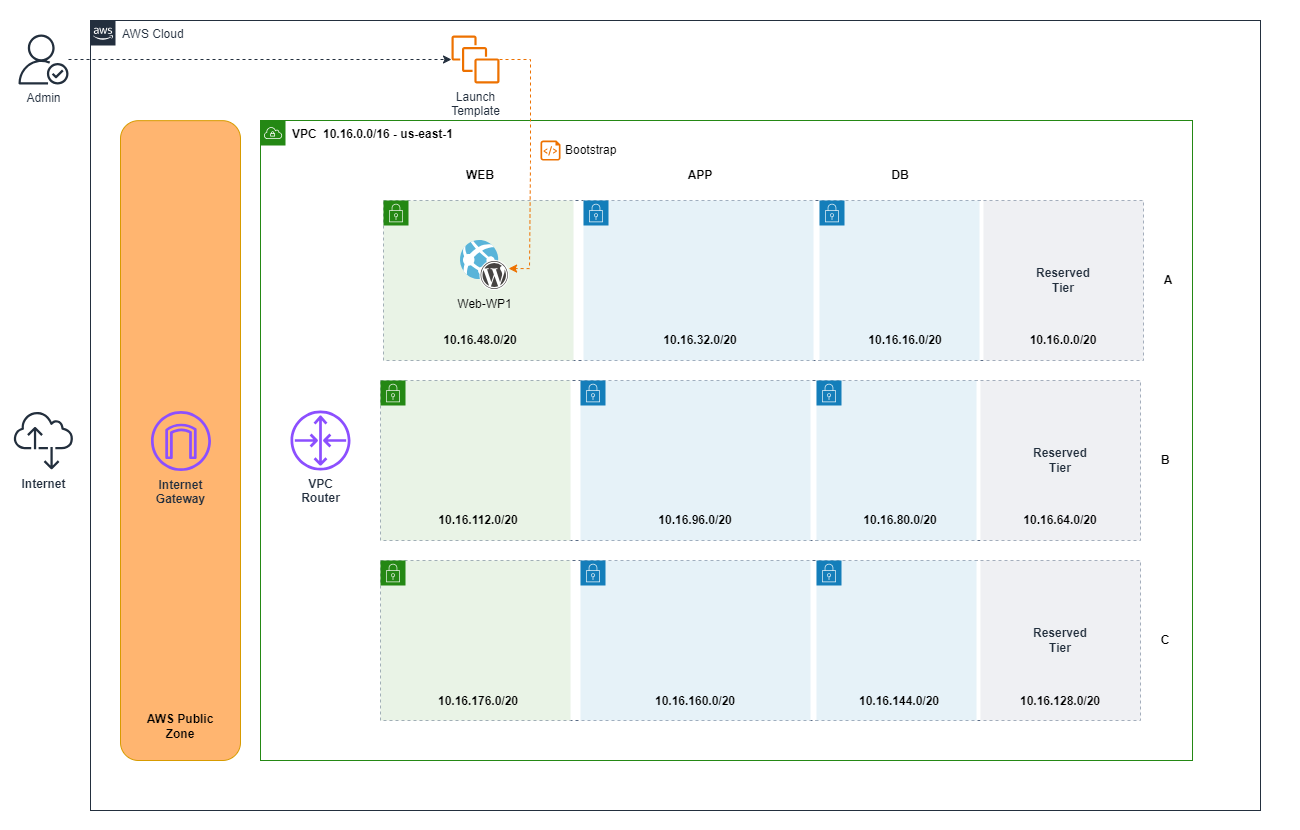

The diagram above was exported from draw.io. Its source (the exported page's mxGraphModel, read from the mxfile embedded in the PNG):
<mxGraphModel dx="1510" dy="374" grid="1" gridSize="10" guides="1" tooltips="1" connect="1" arrows="1" fold="1" page="1" pageScale="1" pageWidth="850" pageHeight="1100" math="0" shadow="0">
  <root>
    <mxCell id="0" />
    <mxCell id="1" parent="0" />
    <mxCell id="_qHG6kqdOjYfj69RhJVZ-90" value="" style="rounded=0;whiteSpace=wrap;html=1;strokeColor=none;" parent="1" vertex="1">
      <mxGeometry x="-340" y="120" width="1300" height="830" as="geometry" />
    </mxCell>
    <mxCell id="_qHG6kqdOjYfj69RhJVZ-2" value="&lt;b&gt;&lt;font color=&quot;#000000&quot;&gt;VPC&lt;/font&gt;&lt;/b&gt;" style="points=[[0,0],[0.25,0],[0.5,0],[0.75,0],[1,0],[1,0.25],[1,0.5],[1,0.75],[1,1],[0.75,1],[0.5,1],[0.25,1],[0,1],[0,0.75],[0,0.5],[0,0.25]];outlineConnect=0;gradientColor=none;html=1;whiteSpace=wrap;fontSize=12;fontStyle=0;container=1;pointerEvents=0;collapsible=0;recursiveResize=0;shape=mxgraph.aws4.group;grIcon=mxgraph.aws4.group_vpc;strokeColor=#248814;fillColor=none;verticalAlign=top;align=left;spacingLeft=30;fontColor=#AAB7B8;dashed=0;" parent="1" vertex="1">
      <mxGeometry x="-80" y="240" width="932" height="640" as="geometry" />
    </mxCell>
    <mxCell id="_qHG6kqdOjYfj69RhJVZ-5" value="10.16.0.0/16 - us-east-1" style="text;html=1;strokeColor=none;fillColor=none;align=center;verticalAlign=middle;whiteSpace=wrap;rounded=0;fontStyle=1" parent="_qHG6kqdOjYfj69RhJVZ-2" vertex="1">
      <mxGeometry x="38" y="4" width="180" height="20" as="geometry" />
    </mxCell>
    <mxCell id="_qHG6kqdOjYfj69RhJVZ-44" value="WEB" style="text;html=1;strokeColor=none;fillColor=none;align=center;verticalAlign=middle;whiteSpace=wrap;rounded=0;fontStyle=1" parent="_qHG6kqdOjYfj69RhJVZ-2" vertex="1">
      <mxGeometry x="200" y="40" width="40" height="30" as="geometry" />
    </mxCell>
    <mxCell id="_qHG6kqdOjYfj69RhJVZ-45" value="APP" style="text;html=1;strokeColor=none;fillColor=none;align=center;verticalAlign=middle;whiteSpace=wrap;rounded=0;fontStyle=1" parent="_qHG6kqdOjYfj69RhJVZ-2" vertex="1">
      <mxGeometry x="420" y="40" width="40" height="30" as="geometry" />
    </mxCell>
    <mxCell id="_qHG6kqdOjYfj69RhJVZ-46" value="DB" style="text;html=1;strokeColor=none;fillColor=none;align=center;verticalAlign=middle;whiteSpace=wrap;rounded=0;fontStyle=1" parent="_qHG6kqdOjYfj69RhJVZ-2" vertex="1">
      <mxGeometry x="620" y="40" width="40" height="30" as="geometry" />
    </mxCell>
    <mxCell id="_qHG6kqdOjYfj69RhJVZ-10" value="B" style="text;html=1;strokeColor=none;fillColor=none;align=center;verticalAlign=middle;whiteSpace=wrap;rounded=0;fontStyle=1" parent="_qHG6kqdOjYfj69RhJVZ-2" vertex="1">
      <mxGeometry x="885" y="325" width="40" height="30" as="geometry" />
    </mxCell>
    <mxCell id="_qHG6kqdOjYfj69RhJVZ-14" value="C" style="text;html=1;strokeColor=none;fillColor=none;align=center;verticalAlign=middle;whiteSpace=wrap;rounded=0;fontStyle=1" parent="_qHG6kqdOjYfj69RhJVZ-2" vertex="1">
      <mxGeometry x="885" y="505" width="40" height="30" as="geometry" />
    </mxCell>
    <mxCell id="_qHG6kqdOjYfj69RhJVZ-47" value="A" style="text;html=1;strokeColor=none;fillColor=none;align=center;verticalAlign=middle;whiteSpace=wrap;rounded=0;fontStyle=1" parent="_qHG6kqdOjYfj69RhJVZ-2" vertex="1">
      <mxGeometry x="888" y="145" width="40" height="30" as="geometry" />
    </mxCell>
    <mxCell id="_qHG6kqdOjYfj69RhJVZ-4" value="" style="fillColor=none;strokeColor=#5A6C86;dashed=1;verticalAlign=top;fontStyle=0;fontColor=#5A6C86;whiteSpace=wrap;html=1;" parent="_qHG6kqdOjYfj69RhJVZ-2" vertex="1">
      <mxGeometry x="123" y="80" width="760" height="160" as="geometry" />
    </mxCell>
    <mxCell id="_qHG6kqdOjYfj69RhJVZ-7" value="Reserved&lt;br&gt;Tier" style="fillColor=#EFF0F3;strokeColor=none;dashed=0;verticalAlign=middle;fontStyle=1;fontColor=#232F3D;whiteSpace=wrap;html=1;" parent="_qHG6kqdOjYfj69RhJVZ-2" vertex="1">
      <mxGeometry x="723" y="80" width="160" height="160" as="geometry" />
    </mxCell>
    <mxCell id="_qHG6kqdOjYfj69RhJVZ-6" value="" style="points=[[0,0],[0.25,0],[0.5,0],[0.75,0],[1,0],[1,0.25],[1,0.5],[1,0.75],[1,1],[0.75,1],[0.5,1],[0.25,1],[0,1],[0,0.75],[0,0.5],[0,0.25]];outlineConnect=0;gradientColor=none;html=1;whiteSpace=wrap;fontSize=12;fontStyle=0;container=1;pointerEvents=0;collapsible=0;recursiveResize=0;shape=mxgraph.aws4.group;grIcon=mxgraph.aws4.group_security_group;grStroke=0;strokeColor=#147EBA;fillColor=#E6F2F8;verticalAlign=top;align=left;spacingLeft=30;fontColor=#147EBA;dashed=0;" parent="_qHG6kqdOjYfj69RhJVZ-2" vertex="1">
      <mxGeometry x="559" y="80" width="160" height="160" as="geometry" />
    </mxCell>
    <mxCell id="_qHG6kqdOjYfj69RhJVZ-17" value="" style="points=[[0,0],[0.25,0],[0.5,0],[0.75,0],[1,0],[1,0.25],[1,0.5],[1,0.75],[1,1],[0.75,1],[0.5,1],[0.25,1],[0,1],[0,0.75],[0,0.5],[0,0.25]];outlineConnect=0;gradientColor=none;html=1;whiteSpace=wrap;fontSize=12;fontStyle=0;container=1;pointerEvents=0;collapsible=0;recursiveResize=0;shape=mxgraph.aws4.group;grIcon=mxgraph.aws4.group_security_group;grStroke=0;strokeColor=#147EBA;fillColor=#E6F2F8;verticalAlign=top;align=left;spacingLeft=30;fontColor=#147EBA;dashed=0;" parent="_qHG6kqdOjYfj69RhJVZ-2" vertex="1">
      <mxGeometry x="323" y="80" width="230" height="160" as="geometry" />
    </mxCell>
    <mxCell id="_qHG6kqdOjYfj69RhJVZ-81" value="10.16.32.0/20" style="text;html=1;strokeColor=none;fillColor=none;align=center;verticalAlign=middle;whiteSpace=wrap;rounded=0;fontStyle=1" parent="_qHG6kqdOjYfj69RhJVZ-17" vertex="1">
      <mxGeometry x="72" y="130" width="90" height="20" as="geometry" />
    </mxCell>
    <mxCell id="_qHG6kqdOjYfj69RhJVZ-18" value="" style="points=[[0,0],[0.25,0],[0.5,0],[0.75,0],[1,0],[1,0.25],[1,0.5],[1,0.75],[1,1],[0.75,1],[0.5,1],[0.25,1],[0,1],[0,0.75],[0,0.5],[0,0.25]];outlineConnect=0;gradientColor=none;html=1;whiteSpace=wrap;fontSize=12;fontStyle=0;container=1;pointerEvents=0;collapsible=0;recursiveResize=0;shape=mxgraph.aws4.group;grIcon=mxgraph.aws4.group_security_group;grStroke=0;strokeColor=#248814;fillColor=#E9F3E6;verticalAlign=top;align=left;spacingLeft=30;fontColor=#248814;dashed=0;" parent="_qHG6kqdOjYfj69RhJVZ-2" vertex="1">
      <mxGeometry x="123" y="80" width="190" height="160" as="geometry" />
    </mxCell>
    <mxCell id="_qHG6kqdOjYfj69RhJVZ-82" value="10.16.48.0/20" style="text;html=1;strokeColor=none;fillColor=none;align=center;verticalAlign=middle;whiteSpace=wrap;rounded=0;fontStyle=1" parent="_qHG6kqdOjYfj69RhJVZ-18" vertex="1">
      <mxGeometry x="52" y="130" width="90" height="20" as="geometry" />
    </mxCell>
    <mxCell id="_qHG6kqdOjYfj69RhJVZ-9" value="" style="fillColor=none;strokeColor=#5A6C86;dashed=1;verticalAlign=top;fontStyle=0;fontColor=#5A6C86;whiteSpace=wrap;html=1;" parent="_qHG6kqdOjYfj69RhJVZ-2" vertex="1">
      <mxGeometry x="120" y="260" width="760" height="160" as="geometry" />
    </mxCell>
    <mxCell id="_qHG6kqdOjYfj69RhJVZ-41" value="" style="group;fontStyle=1" parent="_qHG6kqdOjYfj69RhJVZ-2" vertex="1" connectable="0">
      <mxGeometry x="80" y="260" width="800" height="160" as="geometry" />
    </mxCell>
    <mxCell id="_qHG6kqdOjYfj69RhJVZ-15" value="Reserved&lt;br&gt;Tier" style="fillColor=#EFF0F3;strokeColor=none;dashed=0;verticalAlign=middle;fontStyle=1;fontColor=#232F3D;whiteSpace=wrap;html=1;" parent="_qHG6kqdOjYfj69RhJVZ-41" vertex="1">
      <mxGeometry x="640" width="160" height="160" as="geometry" />
    </mxCell>
    <mxCell id="_qHG6kqdOjYfj69RhJVZ-22" value="" style="points=[[0,0],[0.25,0],[0.5,0],[0.75,0],[1,0],[1,0.25],[1,0.5],[1,0.75],[1,1],[0.75,1],[0.5,1],[0.25,1],[0,1],[0,0.75],[0,0.5],[0,0.25]];outlineConnect=0;gradientColor=none;html=1;whiteSpace=wrap;fontSize=12;fontStyle=0;container=1;pointerEvents=0;collapsible=0;recursiveResize=0;shape=mxgraph.aws4.group;grIcon=mxgraph.aws4.group_security_group;grStroke=0;strokeColor=#147EBA;fillColor=#E6F2F8;verticalAlign=top;align=left;spacingLeft=30;fontColor=#147EBA;dashed=0;" parent="_qHG6kqdOjYfj69RhJVZ-41" vertex="1">
      <mxGeometry x="476" width="160" height="160" as="geometry" />
    </mxCell>
    <mxCell id="_qHG6kqdOjYfj69RhJVZ-23" value="" style="points=[[0,0],[0.25,0],[0.5,0],[0.75,0],[1,0],[1,0.25],[1,0.5],[1,0.75],[1,1],[0.75,1],[0.5,1],[0.25,1],[0,1],[0,0.75],[0,0.5],[0,0.25]];outlineConnect=0;gradientColor=none;html=1;whiteSpace=wrap;fontSize=12;fontStyle=0;container=1;pointerEvents=0;collapsible=0;recursiveResize=0;shape=mxgraph.aws4.group;grIcon=mxgraph.aws4.group_security_group;grStroke=0;strokeColor=#147EBA;fillColor=#E6F2F8;verticalAlign=top;align=left;spacingLeft=30;fontColor=#147EBA;dashed=0;" parent="_qHG6kqdOjYfj69RhJVZ-41" vertex="1">
      <mxGeometry x="240" width="230" height="160" as="geometry" />
    </mxCell>
    <mxCell id="_qHG6kqdOjYfj69RhJVZ-24" value="" style="points=[[0,0],[0.25,0],[0.5,0],[0.75,0],[1,0],[1,0.25],[1,0.5],[1,0.75],[1,1],[0.75,1],[0.5,1],[0.25,1],[0,1],[0,0.75],[0,0.5],[0,0.25]];outlineConnect=0;gradientColor=none;html=1;whiteSpace=wrap;fontSize=12;fontStyle=0;container=1;pointerEvents=0;collapsible=0;recursiveResize=0;shape=mxgraph.aws4.group;grIcon=mxgraph.aws4.group_security_group;grStroke=0;strokeColor=#248814;fillColor=#E9F3E6;verticalAlign=top;align=left;spacingLeft=30;fontColor=#248814;dashed=0;" parent="_qHG6kqdOjYfj69RhJVZ-41" vertex="1">
      <mxGeometry x="40" width="190" height="160" as="geometry" />
    </mxCell>
    <mxCell id="_qHG6kqdOjYfj69RhJVZ-77" value="10.16.64.0/20" style="text;html=1;strokeColor=none;fillColor=none;align=center;verticalAlign=middle;whiteSpace=wrap;rounded=0;fontStyle=1" parent="_qHG6kqdOjYfj69RhJVZ-41" vertex="1">
      <mxGeometry x="675" y="130" width="90" height="20" as="geometry" />
    </mxCell>
    <mxCell id="_qHG6kqdOjYfj69RhJVZ-84" value="10.16.96.0/20" style="text;html=1;strokeColor=none;fillColor=none;align=center;verticalAlign=middle;whiteSpace=wrap;rounded=0;fontStyle=1" parent="_qHG6kqdOjYfj69RhJVZ-41" vertex="1">
      <mxGeometry x="310" y="130" width="90" height="20" as="geometry" />
    </mxCell>
    <mxCell id="_qHG6kqdOjYfj69RhJVZ-13" value="" style="fillColor=none;strokeColor=#5A6C86;dashed=1;verticalAlign=top;fontStyle=0;fontColor=#5A6C86;whiteSpace=wrap;html=1;" parent="_qHG6kqdOjYfj69RhJVZ-2" vertex="1">
      <mxGeometry x="120" y="440" width="760" height="160" as="geometry" />
    </mxCell>
    <mxCell id="_qHG6kqdOjYfj69RhJVZ-16" value="Reserved&lt;br&gt;Tier" style="fillColor=#EFF0F3;strokeColor=none;dashed=0;verticalAlign=middle;fontStyle=1;fontColor=#232F3D;whiteSpace=wrap;html=1;" parent="_qHG6kqdOjYfj69RhJVZ-2" vertex="1">
      <mxGeometry x="720" y="440" width="160" height="160" as="geometry" />
    </mxCell>
    <mxCell id="_qHG6kqdOjYfj69RhJVZ-37" value="" style="points=[[0,0],[0.25,0],[0.5,0],[0.75,0],[1,0],[1,0.25],[1,0.5],[1,0.75],[1,1],[0.75,1],[0.5,1],[0.25,1],[0,1],[0,0.75],[0,0.5],[0,0.25]];outlineConnect=0;gradientColor=none;html=1;whiteSpace=wrap;fontSize=12;fontStyle=0;container=1;pointerEvents=0;collapsible=0;recursiveResize=0;shape=mxgraph.aws4.group;grIcon=mxgraph.aws4.group_security_group;grStroke=0;strokeColor=#147EBA;fillColor=#E6F2F8;verticalAlign=top;align=left;spacingLeft=30;fontColor=#147EBA;dashed=0;" parent="_qHG6kqdOjYfj69RhJVZ-2" vertex="1">
      <mxGeometry x="556" y="440" width="160" height="160" as="geometry" />
    </mxCell>
    <mxCell id="_qHG6kqdOjYfj69RhJVZ-38" value="" style="points=[[0,0],[0.25,0],[0.5,0],[0.75,0],[1,0],[1,0.25],[1,0.5],[1,0.75],[1,1],[0.75,1],[0.5,1],[0.25,1],[0,1],[0,0.75],[0,0.5],[0,0.25]];outlineConnect=0;gradientColor=none;html=1;whiteSpace=wrap;fontSize=12;fontStyle=0;container=1;pointerEvents=0;collapsible=0;recursiveResize=0;shape=mxgraph.aws4.group;grIcon=mxgraph.aws4.group_security_group;grStroke=0;strokeColor=#147EBA;fillColor=#E6F2F8;verticalAlign=top;align=left;spacingLeft=30;fontColor=#147EBA;dashed=0;" parent="_qHG6kqdOjYfj69RhJVZ-2" vertex="1">
      <mxGeometry x="320" y="440" width="230" height="160" as="geometry" />
    </mxCell>
    <mxCell id="_qHG6kqdOjYfj69RhJVZ-39" value="" style="points=[[0,0],[0.25,0],[0.5,0],[0.75,0],[1,0],[1,0.25],[1,0.5],[1,0.75],[1,1],[0.75,1],[0.5,1],[0.25,1],[0,1],[0,0.75],[0,0.5],[0,0.25]];outlineConnect=0;gradientColor=none;html=1;whiteSpace=wrap;fontSize=12;fontStyle=0;container=1;pointerEvents=0;collapsible=0;recursiveResize=0;shape=mxgraph.aws4.group;grIcon=mxgraph.aws4.group_security_group;grStroke=0;strokeColor=#248814;fillColor=#E9F3E6;verticalAlign=top;align=left;spacingLeft=30;fontColor=#248814;dashed=0;" parent="_qHG6kqdOjYfj69RhJVZ-2" vertex="1">
      <mxGeometry x="120" y="440" width="190" height="160" as="geometry" />
    </mxCell>
    <mxCell id="_qHG6kqdOjYfj69RhJVZ-86" value="10.16.176.0/20" style="text;html=1;strokeColor=none;fillColor=none;align=center;verticalAlign=middle;whiteSpace=wrap;rounded=0;fontStyle=1" parent="_qHG6kqdOjYfj69RhJVZ-39" vertex="1">
      <mxGeometry x="53" y="130.77999999999997" width="90" height="20" as="geometry" />
    </mxCell>
    <mxCell id="_qHG6kqdOjYfj69RhJVZ-49" value="VPC&lt;br&gt;Router" style="sketch=0;outlineConnect=0;fontColor=#232F3E;gradientColor=none;fillColor=#8C4FFF;strokeColor=none;dashed=0;verticalLabelPosition=bottom;verticalAlign=top;align=center;html=1;fontSize=12;fontStyle=1;aspect=fixed;pointerEvents=1;shape=mxgraph.aws4.router;" parent="_qHG6kqdOjYfj69RhJVZ-2" vertex="1">
      <mxGeometry x="30" y="290" width="60" height="60" as="geometry" />
    </mxCell>
    <mxCell id="_qHG6kqdOjYfj69RhJVZ-78" value="10.16.0.0/20" style="text;html=1;strokeColor=none;fillColor=none;align=center;verticalAlign=middle;whiteSpace=wrap;rounded=0;fontStyle=1" parent="_qHG6kqdOjYfj69RhJVZ-2" vertex="1">
      <mxGeometry x="758" y="210" width="90" height="20" as="geometry" />
    </mxCell>
    <mxCell id="_qHG6kqdOjYfj69RhJVZ-79" value="10.16.16.0/20" style="text;html=1;strokeColor=none;fillColor=none;align=center;verticalAlign=middle;whiteSpace=wrap;rounded=0;fontStyle=1" parent="_qHG6kqdOjYfj69RhJVZ-2" vertex="1">
      <mxGeometry x="600" y="210" width="90" height="20" as="geometry" />
    </mxCell>
    <mxCell id="_qHG6kqdOjYfj69RhJVZ-83" value="10.16.80.0/20" style="text;html=1;strokeColor=none;fillColor=none;align=center;verticalAlign=middle;whiteSpace=wrap;rounded=0;fontStyle=1" parent="_qHG6kqdOjYfj69RhJVZ-2" vertex="1">
      <mxGeometry x="595" y="390" width="90" height="20" as="geometry" />
    </mxCell>
    <mxCell id="_qHG6kqdOjYfj69RhJVZ-85" value="10.16.112.0/20" style="text;html=1;strokeColor=none;fillColor=none;align=center;verticalAlign=middle;whiteSpace=wrap;rounded=0;fontStyle=1" parent="_qHG6kqdOjYfj69RhJVZ-2" vertex="1">
      <mxGeometry x="173" y="390" width="90" height="20" as="geometry" />
    </mxCell>
    <mxCell id="_qHG6kqdOjYfj69RhJVZ-88" value="10.16.160.0/20" style="text;html=1;strokeColor=none;fillColor=none;align=center;verticalAlign=middle;whiteSpace=wrap;rounded=0;fontStyle=1" parent="_qHG6kqdOjYfj69RhJVZ-2" vertex="1">
      <mxGeometry x="390" y="570.78" width="90" height="20" as="geometry" />
    </mxCell>
    <mxCell id="_qHG6kqdOjYfj69RhJVZ-89" value="10.16.144.0/20" style="text;html=1;strokeColor=none;fillColor=none;align=center;verticalAlign=middle;whiteSpace=wrap;rounded=0;fontStyle=1" parent="_qHG6kqdOjYfj69RhJVZ-2" vertex="1">
      <mxGeometry x="594" y="570.78" width="90" height="20" as="geometry" />
    </mxCell>
    <mxCell id="_qHG6kqdOjYfj69RhJVZ-80" value="10.16.128.0/20" style="text;html=1;strokeColor=none;fillColor=none;align=center;verticalAlign=middle;whiteSpace=wrap;rounded=0;fontStyle=1" parent="_qHG6kqdOjYfj69RhJVZ-2" vertex="1">
      <mxGeometry x="755" y="570.78" width="90" height="20" as="geometry" />
    </mxCell>
    <mxCell id="UXtkzopOhYxCSwXypgMh-1" value="Web-WP1" style="image;sketch=0;aspect=fixed;html=1;points=[];align=center;fontSize=12;image=img/lib/mscae/WebAppWordPress.svg;fontColor=default;labelBackgroundColor=none;" parent="_qHG6kqdOjYfj69RhJVZ-2" vertex="1">
      <mxGeometry x="200" y="120" width="49" height="50" as="geometry" />
    </mxCell>
    <mxCell id="_qHG6kqdOjYfj69RhJVZ-52" value="" style="group" parent="1" vertex="1" connectable="0">
      <mxGeometry x="-220" y="250" width="120" height="630" as="geometry" />
    </mxCell>
    <mxCell id="_qHG6kqdOjYfj69RhJVZ-50" value="" style="rounded=1;whiteSpace=wrap;html=1;fillColor=#FFB570;strokeColor=#d79b00;" parent="_qHG6kqdOjYfj69RhJVZ-52" vertex="1">
      <mxGeometry y="-9.84375" width="120" height="639.84375" as="geometry" />
    </mxCell>
    <mxCell id="_qHG6kqdOjYfj69RhJVZ-51" value="AWS Public Zone" style="text;html=1;strokeColor=none;fillColor=none;align=center;verticalAlign=middle;whiteSpace=wrap;rounded=0;fontStyle=1" parent="_qHG6kqdOjYfj69RhJVZ-52" vertex="1">
      <mxGeometry x="15" y="580.78125" width="90" height="29.53125" as="geometry" />
    </mxCell>
    <mxCell id="_qHG6kqdOjYfj69RhJVZ-53" value="Internet&lt;br&gt;Gateway" style="sketch=0;outlineConnect=0;fontColor=#232F3E;gradientColor=none;fillColor=#8C4FFF;strokeColor=none;dashed=0;verticalLabelPosition=bottom;verticalAlign=top;align=center;html=1;fontSize=12;fontStyle=1;aspect=fixed;pointerEvents=1;shape=mxgraph.aws4.internet_gateway;" parent="_qHG6kqdOjYfj69RhJVZ-52" vertex="1">
      <mxGeometry x="30.47" y="280.55125" width="60" height="60" as="geometry" />
    </mxCell>
    <mxCell id="_qHG6kqdOjYfj69RhJVZ-58" value="Internet" style="sketch=0;outlineConnect=0;fontColor=#232F3E;gradientColor=none;fillColor=#232F3D;strokeColor=none;dashed=0;verticalLabelPosition=bottom;verticalAlign=top;align=center;html=1;fontSize=12;fontStyle=1;aspect=fixed;pointerEvents=1;shape=mxgraph.aws4.internet_alt2;" parent="1" vertex="1">
      <mxGeometry x="-327" y="530" width="60" height="60" as="geometry" />
    </mxCell>
    <mxCell id="UXtkzopOhYxCSwXypgMh-3" value="AWS Cloud" style="points=[[0,0],[0.25,0],[0.5,0],[0.75,0],[1,0],[1,0.25],[1,0.5],[1,0.75],[1,1],[0.75,1],[0.5,1],[0.25,1],[0,1],[0,0.75],[0,0.5],[0,0.25]];outlineConnect=0;gradientColor=none;html=1;whiteSpace=wrap;fontSize=12;fontStyle=0;container=1;pointerEvents=0;collapsible=0;recursiveResize=0;shape=mxgraph.aws4.group;grIcon=mxgraph.aws4.group_aws_cloud_alt;strokeColor=#232F3E;fillColor=none;verticalAlign=top;align=left;spacingLeft=30;fontColor=#232F3E;dashed=0;" parent="1" vertex="1">
      <mxGeometry x="-250" y="140" width="1170" height="790" as="geometry" />
    </mxCell>
    <mxCell id="N__IObWhD_tkMja8_Ztp-2" value="Launch&lt;br&gt;Template" style="sketch=0;outlineConnect=0;fontColor=#232F3E;gradientColor=none;fillColor=#ED7100;strokeColor=none;dashed=0;verticalLabelPosition=bottom;verticalAlign=top;align=center;html=1;fontSize=12;fontStyle=0;aspect=fixed;pointerEvents=1;shape=mxgraph.aws4.instances;" parent="UXtkzopOhYxCSwXypgMh-3" vertex="1">
      <mxGeometry x="361" y="15" width="48" height="48" as="geometry" />
    </mxCell>
    <mxCell id="N__IObWhD_tkMja8_Ztp-6" style="edgeStyle=orthogonalEdgeStyle;rounded=0;orthogonalLoop=1;jettySize=auto;html=1;strokeColor=#232F3D;dashed=1;" parent="1" source="N__IObWhD_tkMja8_Ztp-1" target="N__IObWhD_tkMja8_Ztp-2" edge="1">
      <mxGeometry relative="1" as="geometry">
        <mxPoint x="20" y="179" as="targetPoint" />
      </mxGeometry>
    </mxCell>
    <mxCell id="N__IObWhD_tkMja8_Ztp-1" value="Admin" style="sketch=0;outlineConnect=0;fontColor=#232F3E;gradientColor=none;fillColor=#232F3D;strokeColor=none;dashed=0;verticalLabelPosition=bottom;verticalAlign=top;align=center;html=1;fontSize=12;fontStyle=0;aspect=fixed;pointerEvents=1;shape=mxgraph.aws4.authenticated_user;" parent="1" vertex="1">
      <mxGeometry x="-322" y="154" width="50" height="50" as="geometry" />
    </mxCell>
    <mxCell id="SAVUoSomftTkL0Fm29Hc-1" value="Bootstrap" style="verticalLabelPosition=middle;html=1;verticalAlign=middle;align=left;strokeColor=none;fillColor=#ED7100;shape=mxgraph.azure.script_file;pointerEvents=1;labelPosition=right;spacing=5;" parent="1" vertex="1">
      <mxGeometry x="200" y="260" width="20" height="20" as="geometry" />
    </mxCell>
    <mxCell id="Y1VWXBh9mN1MmWkxXfuo-3" style="edgeStyle=orthogonalEdgeStyle;rounded=0;orthogonalLoop=1;jettySize=auto;html=1;entryX=0.982;entryY=0.561;entryDx=0;entryDy=0;entryPerimeter=0;dashed=1;strokeColor=#ED7100;" edge="1" parent="1" source="N__IObWhD_tkMja8_Ztp-2" target="UXtkzopOhYxCSwXypgMh-1">
      <mxGeometry relative="1" as="geometry">
        <Array as="points">
          <mxPoint x="190" y="179" />
          <mxPoint x="190" y="282" />
          <mxPoint x="189" y="282" />
          <mxPoint x="189" y="388" />
        </Array>
      </mxGeometry>
    </mxCell>
  </root>
</mxGraphModel>